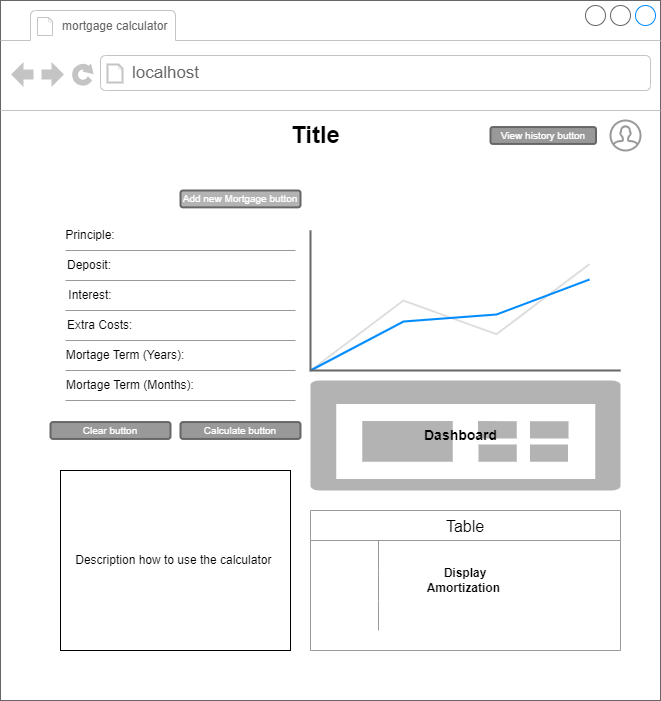

The diagram above was exported from draw.io. Its source (the exported page's mxGraphModel, read from the mxfile embedded in the PNG):
<mxGraphModel dx="898" dy="535" grid="1" gridSize="10" guides="1" tooltips="1" connect="1" arrows="1" fold="1" page="1" pageScale="1" pageWidth="850" pageHeight="1100" math="0" shadow="0">
  <root>
    <mxCell id="0" />
    <mxCell id="1" parent="0" />
    <mxCell id="bzppXRtdbMCrvC8VhTmT-1" value="" style="strokeWidth=1;shadow=0;dashed=0;align=center;html=1;shape=mxgraph.mockup.containers.browserWindow;rSize=0;strokeColor=#666666;strokeColor2=#008cff;strokeColor3=#c4c4c4;mainText=,;recursiveResize=0;" parent="1" vertex="1">
      <mxGeometry x="95" y="120" width="660" height="700" as="geometry" />
    </mxCell>
    <mxCell id="bzppXRtdbMCrvC8VhTmT-2" value="&lt;font style=&quot;font-size: 12px;&quot;&gt;mortgage calculator&amp;nbsp;&lt;/font&gt;" style="strokeWidth=1;shadow=0;dashed=0;align=center;html=1;shape=mxgraph.mockup.containers.anchor;fontSize=17;fontColor=#666666;align=left;whiteSpace=wrap;" parent="bzppXRtdbMCrvC8VhTmT-1" vertex="1">
      <mxGeometry x="60" y="12" width="180" height="26" as="geometry" />
    </mxCell>
    <mxCell id="bzppXRtdbMCrvC8VhTmT-3" value="localhost" style="strokeWidth=1;shadow=0;dashed=0;align=center;html=1;shape=mxgraph.mockup.containers.anchor;rSize=0;fontSize=17;fontColor=#666666;align=left;" parent="bzppXRtdbMCrvC8VhTmT-1" vertex="1">
      <mxGeometry x="130" y="60" width="250" height="26" as="geometry" />
    </mxCell>
    <mxCell id="bzppXRtdbMCrvC8VhTmT-4" value="Title" style="text;strokeColor=none;fillColor=none;html=1;fontSize=24;fontStyle=1;verticalAlign=middle;align=center;" parent="bzppXRtdbMCrvC8VhTmT-1" vertex="1">
      <mxGeometry x="240" y="110" width="150" height="50" as="geometry" />
    </mxCell>
    <mxCell id="bzppXRtdbMCrvC8VhTmT-25" value="Principle:" style="text;html=1;strokeColor=none;fillColor=none;align=center;verticalAlign=middle;whiteSpace=wrap;rounded=0;" parent="bzppXRtdbMCrvC8VhTmT-1" vertex="1">
      <mxGeometry x="60" y="220" width="60" height="30" as="geometry" />
    </mxCell>
    <mxCell id="bzppXRtdbMCrvC8VhTmT-32" value="Interest:" style="text;html=1;strokeColor=none;fillColor=none;align=center;verticalAlign=middle;whiteSpace=wrap;rounded=0;" parent="bzppXRtdbMCrvC8VhTmT-1" vertex="1">
      <mxGeometry x="60" y="280" width="60" height="30" as="geometry" />
    </mxCell>
    <mxCell id="bzppXRtdbMCrvC8VhTmT-33" value="" style="verticalLabelPosition=bottom;shadow=0;dashed=0;align=center;html=1;verticalAlign=top;strokeWidth=1;shape=mxgraph.mockup.markup.line;strokeColor=#999999;" parent="bzppXRtdbMCrvC8VhTmT-1" vertex="1">
      <mxGeometry x="65" y="240" width="230" height="20" as="geometry" />
    </mxCell>
    <mxCell id="bzppXRtdbMCrvC8VhTmT-34" value="Mortage Term (Years):" style="text;html=1;strokeColor=none;fillColor=none;align=center;verticalAlign=middle;whiteSpace=wrap;rounded=0;" parent="bzppXRtdbMCrvC8VhTmT-1" vertex="1">
      <mxGeometry x="60" y="340" width="130" height="30" as="geometry" />
    </mxCell>
    <mxCell id="bzppXRtdbMCrvC8VhTmT-35" value="" style="verticalLabelPosition=bottom;shadow=0;dashed=0;align=center;html=1;verticalAlign=top;strokeWidth=1;shape=mxgraph.mockup.markup.line;strokeColor=#999999;" parent="bzppXRtdbMCrvC8VhTmT-1" vertex="1">
      <mxGeometry x="65" y="300" width="230" height="20" as="geometry" />
    </mxCell>
    <mxCell id="bzppXRtdbMCrvC8VhTmT-36" value="Deposit:" style="text;html=1;strokeColor=none;fillColor=none;align=left;verticalAlign=middle;whiteSpace=wrap;rounded=0;" parent="bzppXRtdbMCrvC8VhTmT-1" vertex="1">
      <mxGeometry x="65" y="250" width="140" height="30" as="geometry" />
    </mxCell>
    <mxCell id="bzppXRtdbMCrvC8VhTmT-37" value="" style="verticalLabelPosition=bottom;shadow=0;dashed=0;align=center;html=1;verticalAlign=top;strokeWidth=1;shape=mxgraph.mockup.markup.line;strokeColor=#999999;" parent="bzppXRtdbMCrvC8VhTmT-1" vertex="1">
      <mxGeometry x="65" y="330" width="230" height="20" as="geometry" />
    </mxCell>
    <mxCell id="bzppXRtdbMCrvC8VhTmT-38" value="Extra Costs:" style="text;html=1;strokeColor=none;fillColor=none;align=left;verticalAlign=middle;whiteSpace=wrap;rounded=0;" parent="bzppXRtdbMCrvC8VhTmT-1" vertex="1">
      <mxGeometry x="65" y="310" width="140" height="30" as="geometry" />
    </mxCell>
    <mxCell id="bzppXRtdbMCrvC8VhTmT-39" value="" style="verticalLabelPosition=bottom;shadow=0;dashed=0;align=center;html=1;verticalAlign=top;strokeWidth=1;shape=mxgraph.mockup.markup.line;strokeColor=#999999;" parent="bzppXRtdbMCrvC8VhTmT-1" vertex="1">
      <mxGeometry x="65" y="360" width="230" height="20" as="geometry" />
    </mxCell>
    <mxCell id="kTP6T_knrm7_F-6DjXJx-1" value="" style="html=1;verticalLabelPosition=bottom;align=center;labelBackgroundColor=#ffffff;verticalAlign=top;strokeWidth=2;strokeColor=#999999;shadow=0;dashed=0;shape=mxgraph.ios7.icons.user;" parent="bzppXRtdbMCrvC8VhTmT-1" vertex="1">
      <mxGeometry x="610" y="120" width="30" height="30" as="geometry" />
    </mxCell>
    <mxCell id="kTP6T_knrm7_F-6DjXJx-7" value="View history button" style="rounded=1;html=1;shadow=0;dashed=0;whiteSpace=wrap;fontSize=10;fillColor=#999999;align=center;strokeColor=#666666;fontColor=#ffffff;strokeWidth=2;" parent="bzppXRtdbMCrvC8VhTmT-1" vertex="1">
      <mxGeometry x="490" y="126.56" width="105.5" height="16.88" as="geometry" />
    </mxCell>
    <mxCell id="kTP6T_knrm7_F-6DjXJx-9" value="Add new Mortgage button" style="rounded=1;html=1;shadow=0;dashed=0;whiteSpace=wrap;fontSize=10;fillColor=#B3B3B3;align=center;strokeColor=#666666;fontColor=#ffffff;strokeWidth=2;" parent="bzppXRtdbMCrvC8VhTmT-1" vertex="1">
      <mxGeometry x="180" y="190" width="120" height="16.88" as="geometry" />
    </mxCell>
    <mxCell id="kTP6T_knrm7_F-6DjXJx-10" value="" style="verticalLabelPosition=bottom;shadow=0;dashed=0;align=center;html=1;verticalAlign=top;strokeWidth=1;shape=mxgraph.mockup.markup.line;strokeColor=#999999;" parent="bzppXRtdbMCrvC8VhTmT-1" vertex="1">
      <mxGeometry x="65" y="270" width="230" height="20" as="geometry" />
    </mxCell>
    <mxCell id="kTP6T_knrm7_F-6DjXJx-11" value="" style="verticalLabelPosition=bottom;shadow=0;dashed=0;align=center;html=1;verticalAlign=top;strokeWidth=1;shape=mxgraph.mockup.graphics.lineChart;strokeColor=none;strokeColor2=#666666;strokeColor3=#008cff;strokeColor4=#dddddd;" parent="bzppXRtdbMCrvC8VhTmT-1" vertex="1">
      <mxGeometry x="310" y="230" width="310" height="140" as="geometry" />
    </mxCell>
    <mxCell id="kTP6T_knrm7_F-6DjXJx-12" value="" style="sketch=0;pointerEvents=1;shadow=0;dashed=0;html=1;strokeColor=none;labelPosition=center;verticalLabelPosition=bottom;verticalAlign=top;align=center;fillColor=#B3B3B3;shape=mxgraph.mscae.intune.dashboard" parent="bzppXRtdbMCrvC8VhTmT-1" vertex="1">
      <mxGeometry x="310" y="380" width="310" height="110" as="geometry" />
    </mxCell>
    <mxCell id="kTP6T_knrm7_F-6DjXJx-13" value="&lt;b&gt;&lt;font style=&quot;font-size: 14px;&quot;&gt;Dashboard&amp;nbsp;&lt;/font&gt;&lt;/b&gt;" style="text;html=1;strokeColor=none;fillColor=none;align=center;verticalAlign=middle;whiteSpace=wrap;rounded=0;" parent="bzppXRtdbMCrvC8VhTmT-1" vertex="1">
      <mxGeometry x="435" y="420" width="55" height="30" as="geometry" />
    </mxCell>
    <mxCell id="kTP6T_knrm7_F-6DjXJx-14" value="Table" style="shape=table;startSize=30;container=1;collapsible=0;childLayout=tableLayout;fixedRows=1;rowLines=0;fontStyle=0;strokeColor=#999999;fontSize=16;" parent="bzppXRtdbMCrvC8VhTmT-1" vertex="1">
      <mxGeometry x="310" y="510" width="310" height="140" as="geometry" />
    </mxCell>
    <mxCell id="kTP6T_knrm7_F-6DjXJx-15" value="" style="shape=tableRow;horizontal=0;startSize=0;swimlaneHead=0;swimlaneBody=0;top=0;left=0;bottom=0;right=0;collapsible=0;dropTarget=0;fillColor=none;points=[[0,0.5],[1,0.5]];portConstraint=eastwest;strokeColor=inherit;fontSize=16;" parent="kTP6T_knrm7_F-6DjXJx-14" vertex="1">
      <mxGeometry y="30" width="310" height="30" as="geometry" />
    </mxCell>
    <mxCell id="kTP6T_knrm7_F-6DjXJx-16" value="" style="shape=partialRectangle;html=1;whiteSpace=wrap;connectable=0;fillColor=none;top=0;left=0;bottom=0;right=0;overflow=hidden;pointerEvents=1;strokeColor=inherit;fontSize=16;" parent="kTP6T_knrm7_F-6DjXJx-15" vertex="1">
      <mxGeometry width="68" height="30" as="geometry">
        <mxRectangle width="68" height="30" as="alternateBounds" />
      </mxGeometry>
    </mxCell>
    <mxCell id="kTP6T_knrm7_F-6DjXJx-17" value="" style="shape=partialRectangle;html=1;whiteSpace=wrap;connectable=0;fillColor=none;top=0;left=0;bottom=0;right=0;align=left;spacingLeft=6;overflow=hidden;strokeColor=inherit;fontSize=16;" parent="kTP6T_knrm7_F-6DjXJx-15" vertex="1">
      <mxGeometry x="68" width="242" height="30" as="geometry">
        <mxRectangle width="242" height="30" as="alternateBounds" />
      </mxGeometry>
    </mxCell>
    <mxCell id="kTP6T_knrm7_F-6DjXJx-18" value="" style="shape=tableRow;horizontal=0;startSize=0;swimlaneHead=0;swimlaneBody=0;top=0;left=0;bottom=0;right=0;collapsible=0;dropTarget=0;fillColor=none;points=[[0,0.5],[1,0.5]];portConstraint=eastwest;strokeColor=inherit;fontSize=16;" parent="kTP6T_knrm7_F-6DjXJx-14" vertex="1">
      <mxGeometry y="60" width="310" height="30" as="geometry" />
    </mxCell>
    <mxCell id="kTP6T_knrm7_F-6DjXJx-19" value="" style="shape=partialRectangle;html=1;whiteSpace=wrap;connectable=0;fillColor=none;top=0;left=0;bottom=0;right=0;overflow=hidden;strokeColor=inherit;fontSize=16;" parent="kTP6T_knrm7_F-6DjXJx-18" vertex="1">
      <mxGeometry width="68" height="30" as="geometry">
        <mxRectangle width="68" height="30" as="alternateBounds" />
      </mxGeometry>
    </mxCell>
    <mxCell id="kTP6T_knrm7_F-6DjXJx-20" value="" style="shape=partialRectangle;html=1;whiteSpace=wrap;connectable=0;fillColor=none;top=0;left=0;bottom=0;right=0;align=left;spacingLeft=6;overflow=hidden;strokeColor=inherit;fontSize=16;" parent="kTP6T_knrm7_F-6DjXJx-18" vertex="1">
      <mxGeometry x="68" width="242" height="30" as="geometry">
        <mxRectangle width="242" height="30" as="alternateBounds" />
      </mxGeometry>
    </mxCell>
    <mxCell id="kTP6T_knrm7_F-6DjXJx-21" value="" style="shape=tableRow;horizontal=0;startSize=0;swimlaneHead=0;swimlaneBody=0;top=0;left=0;bottom=0;right=0;collapsible=0;dropTarget=0;fillColor=none;points=[[0,0.5],[1,0.5]];portConstraint=eastwest;strokeColor=inherit;fontSize=16;" parent="kTP6T_knrm7_F-6DjXJx-14" vertex="1">
      <mxGeometry y="90" width="310" height="30" as="geometry" />
    </mxCell>
    <mxCell id="kTP6T_knrm7_F-6DjXJx-22" value="" style="shape=partialRectangle;html=1;whiteSpace=wrap;connectable=0;fillColor=none;top=0;left=0;bottom=0;right=0;overflow=hidden;strokeColor=inherit;fontSize=16;" parent="kTP6T_knrm7_F-6DjXJx-21" vertex="1">
      <mxGeometry width="68" height="30" as="geometry">
        <mxRectangle width="68" height="30" as="alternateBounds" />
      </mxGeometry>
    </mxCell>
    <mxCell id="kTP6T_knrm7_F-6DjXJx-23" value="" style="shape=partialRectangle;html=1;whiteSpace=wrap;connectable=0;fillColor=none;top=0;left=0;bottom=0;right=0;align=left;spacingLeft=6;overflow=hidden;strokeColor=inherit;fontSize=16;" parent="kTP6T_knrm7_F-6DjXJx-21" vertex="1">
      <mxGeometry x="68" width="242" height="30" as="geometry">
        <mxRectangle width="242" height="30" as="alternateBounds" />
      </mxGeometry>
    </mxCell>
    <mxCell id="kTP6T_knrm7_F-6DjXJx-24" value="&lt;b&gt;Display Amortization&amp;nbsp;&lt;/b&gt;" style="text;html=1;strokeColor=none;fillColor=none;align=center;verticalAlign=middle;whiteSpace=wrap;rounded=0;" parent="bzppXRtdbMCrvC8VhTmT-1" vertex="1">
      <mxGeometry x="421.25" y="562.5" width="87.5" height="35" as="geometry" />
    </mxCell>
    <mxCell id="kTP6T_knrm7_F-6DjXJx-25" value="Calculate button" style="rounded=1;html=1;shadow=0;dashed=0;whiteSpace=wrap;fontSize=10;fillColor=#999999;align=center;strokeColor=#666666;fontColor=#ffffff;strokeWidth=2;" parent="bzppXRtdbMCrvC8VhTmT-1" vertex="1">
      <mxGeometry x="180" y="421.56" width="120" height="16.88" as="geometry" />
    </mxCell>
    <mxCell id="kTP6T_knrm7_F-6DjXJx-26" value="Clear button" style="rounded=1;html=1;shadow=0;dashed=0;whiteSpace=wrap;fontSize=10;fillColor=#999999;align=center;strokeColor=#666666;fontColor=#ffffff;strokeWidth=2;" parent="bzppXRtdbMCrvC8VhTmT-1" vertex="1">
      <mxGeometry x="50" y="421.56" width="120" height="16.88" as="geometry" />
    </mxCell>
    <mxCell id="kTP6T_knrm7_F-6DjXJx-27" value="Mortage Term (Months):" style="text;html=1;strokeColor=none;fillColor=none;align=center;verticalAlign=middle;whiteSpace=wrap;rounded=0;" parent="bzppXRtdbMCrvC8VhTmT-1" vertex="1">
      <mxGeometry x="60" y="370" width="140" height="30" as="geometry" />
    </mxCell>
    <mxCell id="kTP6T_knrm7_F-6DjXJx-28" value="" style="verticalLabelPosition=bottom;shadow=0;dashed=0;align=center;html=1;verticalAlign=top;strokeWidth=1;shape=mxgraph.mockup.markup.line;strokeColor=#999999;" parent="bzppXRtdbMCrvC8VhTmT-1" vertex="1">
      <mxGeometry x="65" y="390" width="230" height="20" as="geometry" />
    </mxCell>
    <mxCell id="kTP6T_knrm7_F-6DjXJx-31" value="Description how to use the calculator&amp;nbsp;" style="rounded=0;whiteSpace=wrap;html=1;" parent="bzppXRtdbMCrvC8VhTmT-1" vertex="1">
      <mxGeometry x="60" y="470" width="230" height="180" as="geometry" />
    </mxCell>
  </root>
</mxGraphModel>